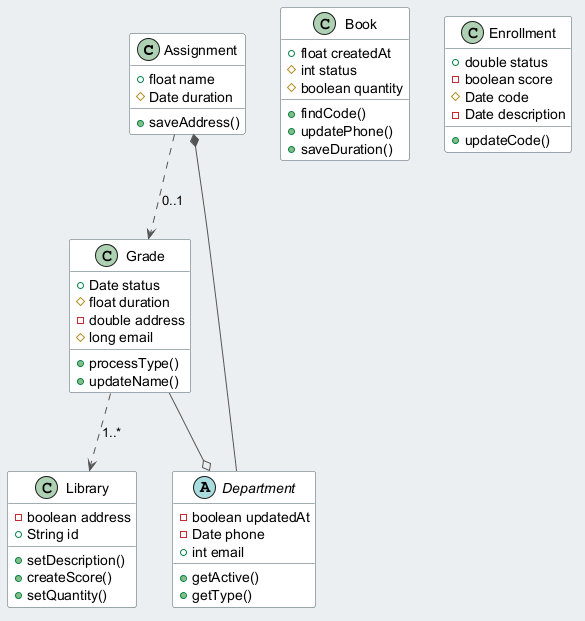

The diagram above was rendered by PlantUML. Its source (embedded in the PNG):
@startuml
skinparam backgroundColor #ECEFF1
skinparam classBackgroundColor #FFFFFF
skinparam classBorderColor #455A64
skinparam ArrowColor #555555
class Assignment {
  +float name
  #Date duration
  +saveAddress()
}
class Grade {
  +Date status
  #float duration
  -double address
  #long email
  +processType()
  +updateName()
}
class Library {
  -boolean address
  +String id
  +setDescription()
  +createScore()
  +setQuantity()
}
class Book {
  +float createdAt
  #int status
  #boolean quantity
  +findCode()
  +updatePhone()
  +saveDuration()
}
class Enrollment {
  +double status
  -boolean score
  #Date code
  -Date description
  +updateCode()
}
abstract class Department {
  -boolean updatedAt
  -Date phone
  +int email
  +getActive()
  +getType()
}
Grade --o Department
Department --* Assignment
Assignment ..> Grade : "0..1"
Grade ..> Library : "1..*"
@enduml